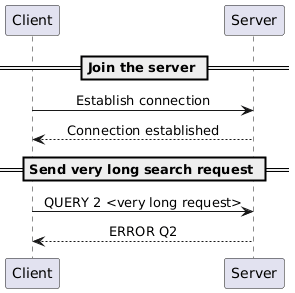

The diagram above was rendered by PlantUML. Its source (embedded in the PNG):
@startuml
skinparam sequenceMessageAlign center

== Join the server ==

Client -> Server : Establish connection
Server ---> Client : Connection established

== Send very long search request ==

Client -> Server : QUERY 2 <very long request>
Server ---> Client : ERROR Q2
@enduml